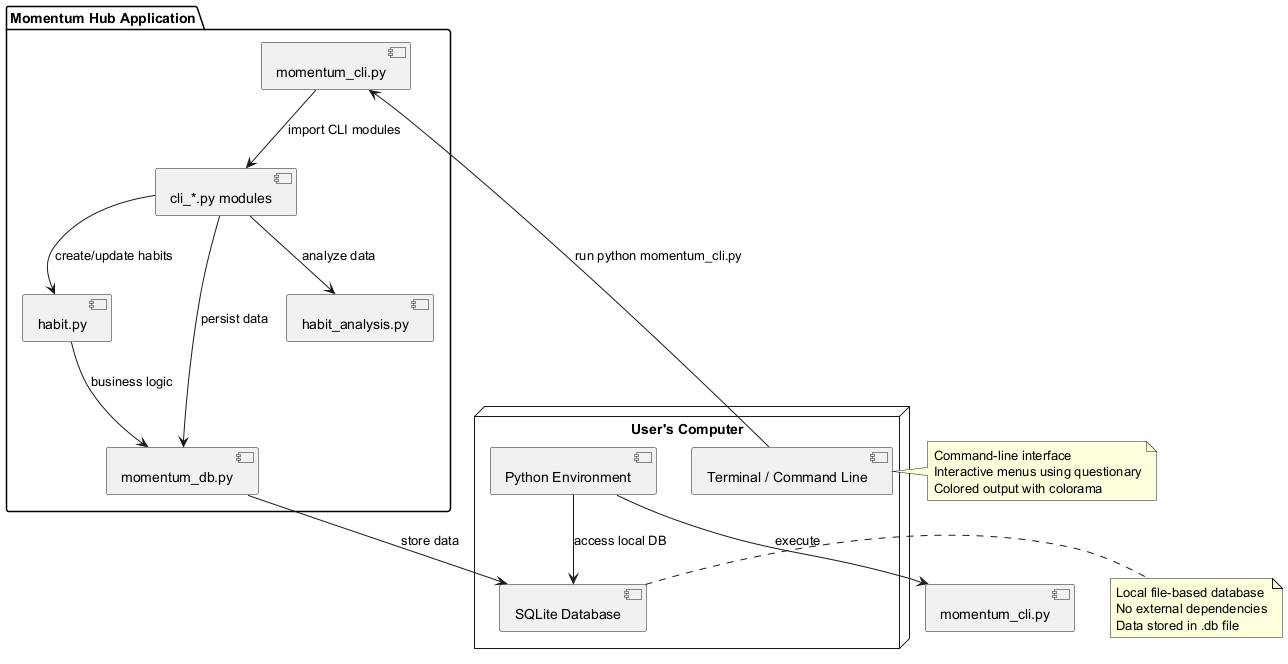

The diagram above was rendered by PlantUML. Its source (embedded in the PNG):
@startuml
node "User's Computer" {
  [Python Environment]
  [SQLite Database]
  [Terminal / Command Line]
}

package "Momentum Hub Application" {
  [momentum_cli.py] as CLI
  [cli_*.py modules] as CLIModules
  [habit.py] as Habit
  [momentum_db.py] as DB
  [habit_analysis.py] as Analysis
}

[Terminal / Command Line] --> CLI : run python momentum_cli.py
CLI --> CLIModules : import CLI modules
CLIModules --> Habit : create/update habits
CLIModules --> DB : persist data
CLIModules --> Analysis : analyze data

Habit --> DB : business logic
DB --> [SQLite Database] : store data

[Python Environment] --> [momentum_cli.py] : execute
[Python Environment] --> [SQLite Database] : access local DB

note right of [SQLite Database]
  Local file-based database
  No external dependencies
  Data stored in .db file
end note

note right of [Terminal / Command Line]
  Command-line interface
  Interactive menus using questionary
  Colored output with colorama
end note
@enduml